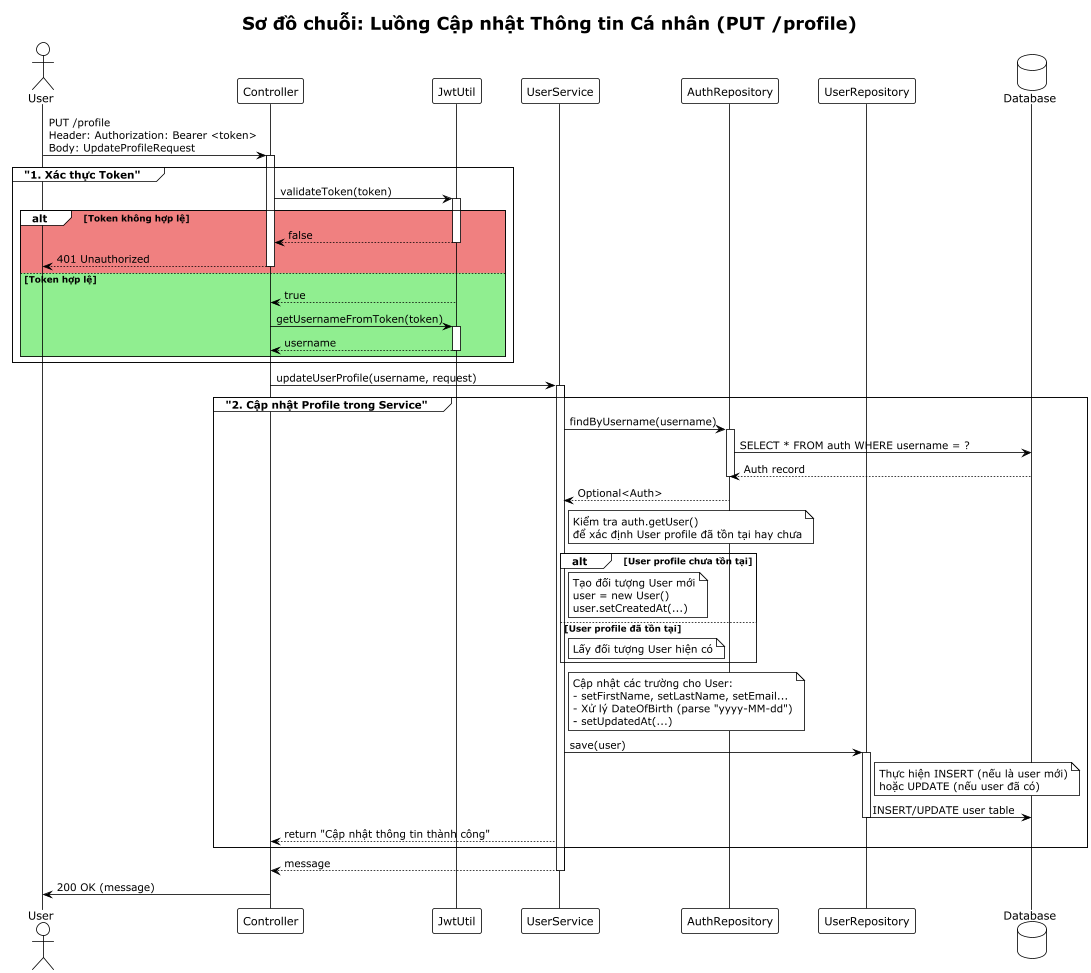

The diagram above was rendered by PlantUML. Its source (embedded in the PNG):
@startuml
!theme plain
title Sơ đồ chuỗi: Luồng Cập nhật Thông tin Cá nhân (PUT /profile)

actor "User" as Client
participant "Controller" as Ctrl
participant "JwtUtil" as Jwt
participant "UserService" as Svc
participant "AuthRepository" as AuthRepo
participant "UserRepository" as UserRepo
database "Database" as DB

skinparam ParticipantPadding 20
skinparam BoxPadding 10

Client -> Ctrl: PUT /profile\nHeader: Authorization: Bearer <token>\nBody: UpdateProfileRequest
activate Ctrl

group "1. Xác thực Token"
    Ctrl -> Jwt: validateToken(token)
    activate Jwt
    alt #LightCoral Token không hợp lệ
        Jwt --> Ctrl: false
        deactivate Jwt
        Ctrl --> Client: 401 Unauthorized
        deactivate Ctrl
    else #LightGreen Token hợp lệ
        Jwt --> Ctrl: true
        deactivate Jwt
        Ctrl -> Jwt: getUsernameFromToken(token)
        activate Jwt
        Jwt --> Ctrl: username
        deactivate Jwt
    end
end

Ctrl -> Svc: updateUserProfile(username, request)
activate Svc

group "2. Cập nhật Profile trong Service"
    Svc -> AuthRepo: findByUsername(username)
    activate AuthRepo
    AuthRepo -> DB: SELECT * FROM auth WHERE username = ?
    DB --> AuthRepo: Auth record
    deactivate AuthRepo
    AuthRepo --> Svc: Optional<Auth>
    
    note right of Svc
        Kiểm tra auth.getUser()
        để xác định User profile đã tồn tại hay chưa
    end note
    
    alt User profile chưa tồn tại
        note right of Svc
            Tạo đối tượng User mới
            user = new User()
            user.setCreatedAt(...)
        end note
    else User profile đã tồn tại
        note right of Svc: Lấy đối tượng User hiện có
    end
    
    note right of Svc
        Cập nhật các trường cho User:
        - setFirstName, setLastName, setEmail...
        - Xử lý DateOfBirth (parse "yyyy-MM-dd")
        - setUpdatedAt(...)
    end note
    
    Svc -> UserRepo: save(user)
    activate UserRepo
    note right of UserRepo
        Thực hiện INSERT (nếu là user mới)
        hoặc UPDATE (nếu user đã có)
    end note
    UserRepo -> DB: INSERT/UPDATE user table
    deactivate UserRepo
    
    Svc --> Ctrl: return "Cập nhật thông tin thành công"
end

Svc --> Ctrl: message
deactivate Svc
Ctrl -> Client: 200 OK (message)
deactivate Ctrl

@enduml